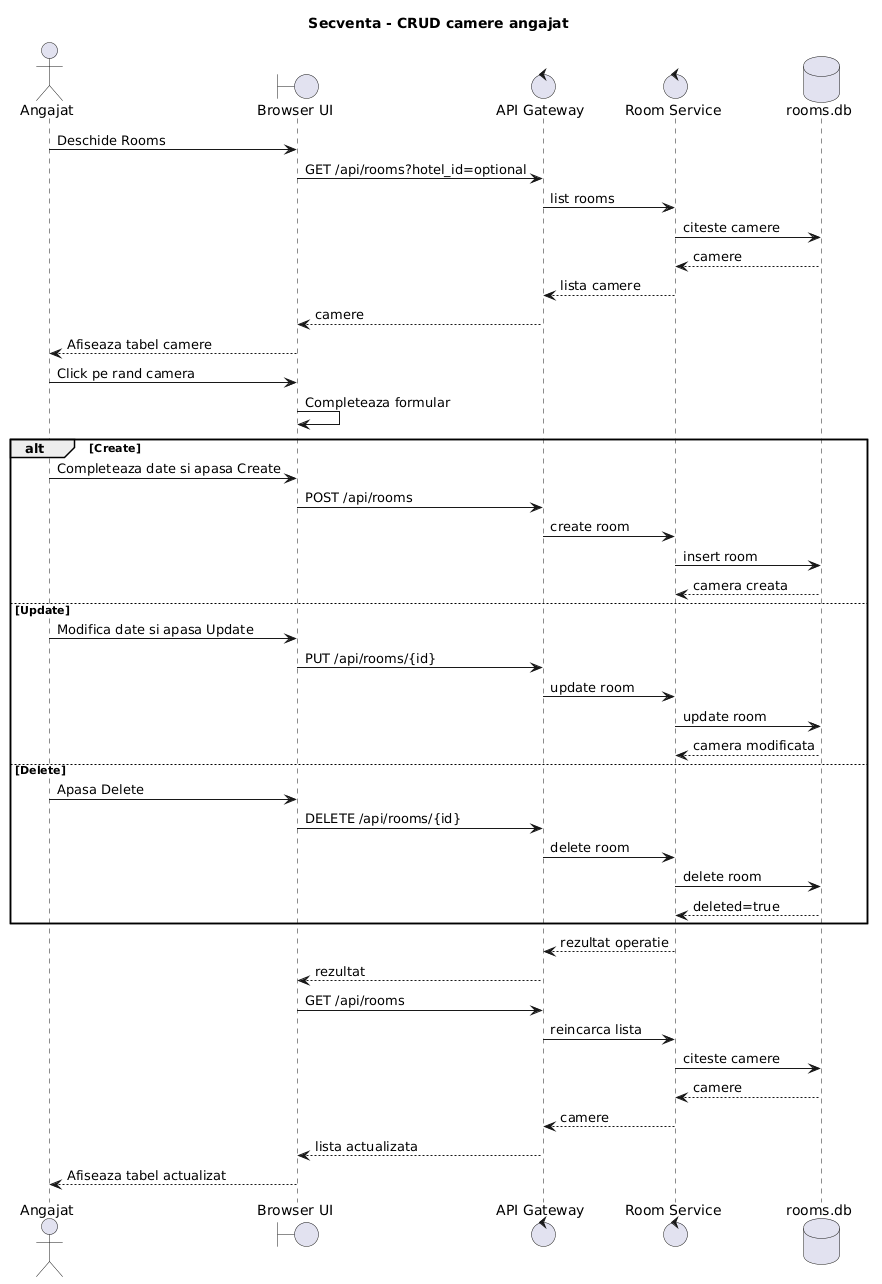

The diagram above was rendered by PlantUML. Its source (embedded in the PNG):
@startuml
title Secventa - CRUD camere angajat

actor "Angajat" as Employee
boundary "Browser UI" as UI
control "API Gateway" as Gateway
control "Room Service" as RoomService
database "rooms.db" as RoomDB

Employee -> UI: Deschide Rooms
UI -> Gateway: GET /api/rooms?hotel_id=optional
Gateway -> RoomService: list rooms
RoomService -> RoomDB: citeste camere
RoomDB --> RoomService: camere
RoomService --> Gateway: lista camere
Gateway --> UI: camere
UI --> Employee: Afiseaza tabel camere

Employee -> UI: Click pe rand camera
UI -> UI: Completeaza formular

alt Create
  Employee -> UI: Completeaza date si apasa Create
  UI -> Gateway: POST /api/rooms
  Gateway -> RoomService: create room
  RoomService -> RoomDB: insert room
  RoomDB --> RoomService: camera creata
else Update
  Employee -> UI: Modifica date si apasa Update
  UI -> Gateway: PUT /api/rooms/{id}
  Gateway -> RoomService: update room
  RoomService -> RoomDB: update room
  RoomDB --> RoomService: camera modificata
else Delete
  Employee -> UI: Apasa Delete
  UI -> Gateway: DELETE /api/rooms/{id}
  Gateway -> RoomService: delete room
  RoomService -> RoomDB: delete room
  RoomDB --> RoomService: deleted=true
end

RoomService --> Gateway: rezultat operatie
Gateway --> UI: rezultat
UI -> Gateway: GET /api/rooms
Gateway -> RoomService: reincarca lista
RoomService -> RoomDB: citeste camere
RoomDB --> RoomService: camere
RoomService --> Gateway: camere
Gateway --> UI: lista actualizata
UI --> Employee: Afiseaza tabel actualizat
@enduml